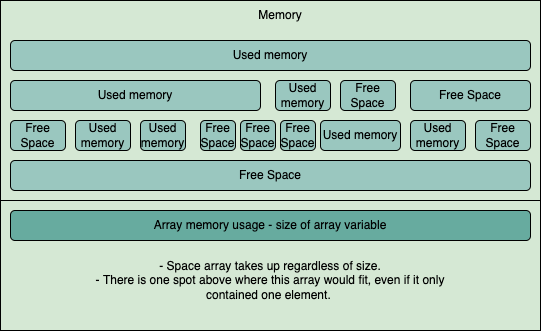

The diagram above was exported from draw.io. Its source (the exported page's mxGraphModel, read from the mxfile embedded in the PNG):
<mxGraphModel dx="1042" dy="580" grid="1" gridSize="10" guides="1" tooltips="1" connect="1" arrows="1" fold="1" page="1" pageScale="1" pageWidth="850" pageHeight="1100" math="0" shadow="0">
  <root>
    <mxCell id="0" />
    <mxCell id="1" parent="0" />
    <mxCell id="n4po5enNxnb2jRvS_yCp-25" value="" style="group" vertex="1" connectable="0" parent="1">
      <mxGeometry x="110" y="50" width="540" height="330" as="geometry" />
    </mxCell>
    <mxCell id="n4po5enNxnb2jRvS_yCp-23" value="" style="rounded=0;whiteSpace=wrap;html=1;fillColor=#D5E8D4;" vertex="1" parent="n4po5enNxnb2jRvS_yCp-25">
      <mxGeometry y="200" width="540" height="130" as="geometry" />
    </mxCell>
    <mxCell id="n4po5enNxnb2jRvS_yCp-3" value="" style="rounded=0;whiteSpace=wrap;html=1;fillColor=#D5E8D4;" vertex="1" parent="n4po5enNxnb2jRvS_yCp-25">
      <mxGeometry width="540" height="200" as="geometry" />
    </mxCell>
    <mxCell id="n4po5enNxnb2jRvS_yCp-4" value="Memory" style="text;html=1;strokeColor=none;fillColor=none;align=center;verticalAlign=middle;whiteSpace=wrap;rounded=0;" vertex="1" parent="n4po5enNxnb2jRvS_yCp-25">
      <mxGeometry x="250" width="60" height="30" as="geometry" />
    </mxCell>
    <mxCell id="n4po5enNxnb2jRvS_yCp-5" value="Used memory" style="rounded=1;whiteSpace=wrap;html=1;fillColor=#9AC7BF;" vertex="1" parent="n4po5enNxnb2jRvS_yCp-25">
      <mxGeometry x="10" y="40" width="520" height="30" as="geometry" />
    </mxCell>
    <mxCell id="n4po5enNxnb2jRvS_yCp-6" value="Used memory" style="rounded=1;whiteSpace=wrap;html=1;fillColor=#9AC7BF;" vertex="1" parent="n4po5enNxnb2jRvS_yCp-25">
      <mxGeometry x="10" y="80" width="250" height="30" as="geometry" />
    </mxCell>
    <mxCell id="n4po5enNxnb2jRvS_yCp-7" value="Used memory" style="rounded=1;whiteSpace=wrap;html=1;fillColor=#9AC7BF;" vertex="1" parent="n4po5enNxnb2jRvS_yCp-25">
      <mxGeometry x="275" y="80" width="55" height="30" as="geometry" />
    </mxCell>
    <mxCell id="n4po5enNxnb2jRvS_yCp-8" value="Free Space" style="rounded=1;whiteSpace=wrap;html=1;fillColor=#9AC7BF;" vertex="1" parent="n4po5enNxnb2jRvS_yCp-25">
      <mxGeometry x="410" y="80" width="120" height="30" as="geometry" />
    </mxCell>
    <mxCell id="n4po5enNxnb2jRvS_yCp-10" value="Array memory usage - size of array variable" style="rounded=1;whiteSpace=wrap;html=1;fillColor=#67AB9F;" vertex="1" parent="n4po5enNxnb2jRvS_yCp-25">
      <mxGeometry x="10" y="210" width="520" height="30" as="geometry" />
    </mxCell>
    <mxCell id="n4po5enNxnb2jRvS_yCp-11" value="Free Space" style="rounded=1;whiteSpace=wrap;html=1;fillColor=#9AC7BF;" vertex="1" parent="n4po5enNxnb2jRvS_yCp-25">
      <mxGeometry x="10" y="160" width="520" height="30" as="geometry" />
    </mxCell>
    <mxCell id="n4po5enNxnb2jRvS_yCp-12" value="Free Space" style="rounded=1;whiteSpace=wrap;html=1;fillColor=#9AC7BF;" vertex="1" parent="n4po5enNxnb2jRvS_yCp-25">
      <mxGeometry x="340" y="80" width="55" height="30" as="geometry" />
    </mxCell>
    <mxCell id="n4po5enNxnb2jRvS_yCp-13" value="Used memory" style="rounded=1;whiteSpace=wrap;html=1;fillColor=#9AC7BF;" vertex="1" parent="n4po5enNxnb2jRvS_yCp-25">
      <mxGeometry x="320" y="120" width="80" height="30" as="geometry" />
    </mxCell>
    <mxCell id="n4po5enNxnb2jRvS_yCp-14" value="Free Space" style="rounded=1;whiteSpace=wrap;html=1;fillColor=#9AC7BF;" vertex="1" parent="n4po5enNxnb2jRvS_yCp-25">
      <mxGeometry x="240" y="120" width="35" height="30" as="geometry" />
    </mxCell>
    <mxCell id="n4po5enNxnb2jRvS_yCp-15" value="Used memory" style="rounded=1;whiteSpace=wrap;html=1;fillColor=#9AC7BF;" vertex="1" parent="n4po5enNxnb2jRvS_yCp-25">
      <mxGeometry x="140" y="120" width="45" height="30" as="geometry" />
    </mxCell>
    <mxCell id="n4po5enNxnb2jRvS_yCp-17" value="Used memory" style="rounded=1;whiteSpace=wrap;html=1;fillColor=#9AC7BF;" vertex="1" parent="n4po5enNxnb2jRvS_yCp-25">
      <mxGeometry x="75" y="120" width="55" height="30" as="geometry" />
    </mxCell>
    <mxCell id="n4po5enNxnb2jRvS_yCp-18" value="Free Space" style="rounded=1;whiteSpace=wrap;html=1;fillColor=#9AC7BF;" vertex="1" parent="n4po5enNxnb2jRvS_yCp-25">
      <mxGeometry x="10" y="120" width="55" height="30" as="geometry" />
    </mxCell>
    <mxCell id="n4po5enNxnb2jRvS_yCp-19" value="Used memory" style="rounded=1;whiteSpace=wrap;html=1;fillColor=#9AC7BF;" vertex="1" parent="n4po5enNxnb2jRvS_yCp-25">
      <mxGeometry x="410" y="120" width="55" height="30" as="geometry" />
    </mxCell>
    <mxCell id="n4po5enNxnb2jRvS_yCp-20" value="Free Space" style="rounded=1;whiteSpace=wrap;html=1;fillColor=#9AC7BF;" vertex="1" parent="n4po5enNxnb2jRvS_yCp-25">
      <mxGeometry x="475" y="120" width="55" height="30" as="geometry" />
    </mxCell>
    <mxCell id="n4po5enNxnb2jRvS_yCp-21" value="Free Space" style="rounded=1;whiteSpace=wrap;html=1;fillColor=#9AC7BF;" vertex="1" parent="n4po5enNxnb2jRvS_yCp-25">
      <mxGeometry x="200" y="120" width="35" height="30" as="geometry" />
    </mxCell>
    <mxCell id="n4po5enNxnb2jRvS_yCp-22" value="Free Space" style="rounded=1;whiteSpace=wrap;html=1;fillColor=#9AC7BF;" vertex="1" parent="n4po5enNxnb2jRvS_yCp-25">
      <mxGeometry x="280" y="120" width="35" height="30" as="geometry" />
    </mxCell>
    <mxCell id="n4po5enNxnb2jRvS_yCp-24" value="- Space array takes up regardless of size.&lt;br&gt;- There is one spot above where this array would fit, even if it only contained one element.&amp;nbsp;" style="text;html=1;strokeColor=none;fillColor=none;align=center;verticalAlign=middle;whiteSpace=wrap;rounded=0;" vertex="1" parent="n4po5enNxnb2jRvS_yCp-25">
      <mxGeometry x="90" y="240" width="360" height="80" as="geometry" />
    </mxCell>
  </root>
</mxGraphModel>